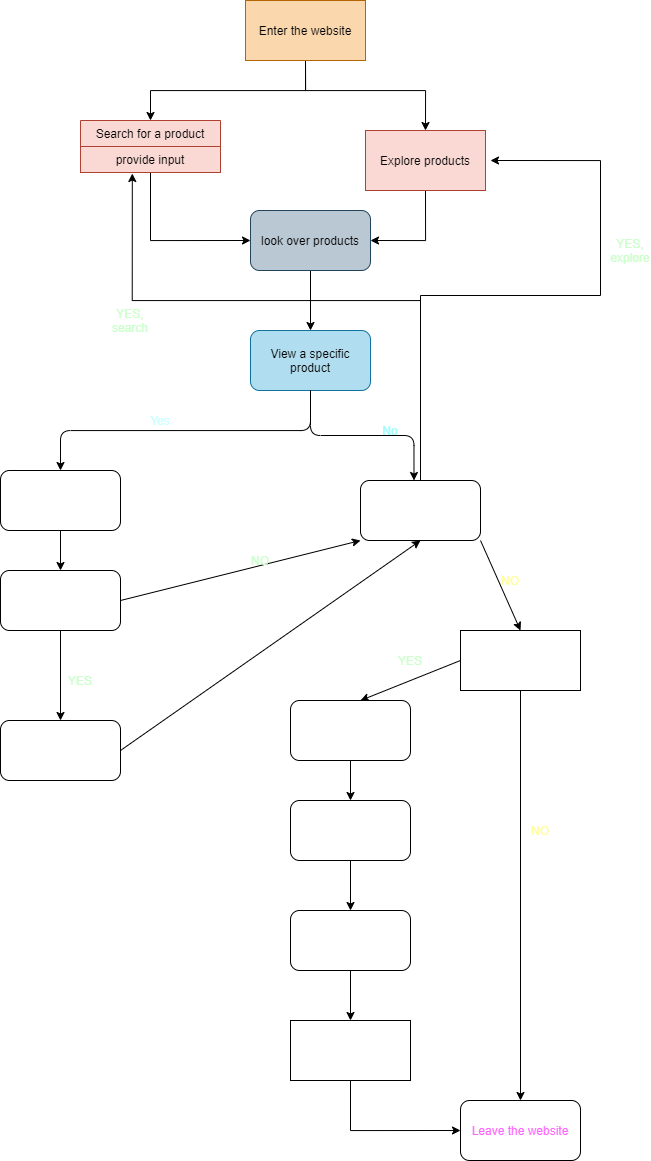

The diagram above was exported from draw.io. Its source (the exported page's mxGraphModel, read from the mxfile embedded in the PNG):
<mxGraphModel dx="808" dy="819" grid="1" gridSize="10" guides="1" tooltips="1" connect="1" arrows="1" fold="1" page="1" pageScale="1" pageWidth="850" pageHeight="1100" math="0" shadow="0">
  <root>
    <mxCell id="0" />
    <mxCell id="1" parent="0" />
    <mxCell id="4" style="edgeStyle=orthogonalEdgeStyle;rounded=0;orthogonalLoop=1;jettySize=auto;html=1;exitX=0.5;exitY=1;exitDx=0;exitDy=0;entryX=0.5;entryY=0;entryDx=0;entryDy=0;" edge="1" parent="1" source="2" target="3">
      <mxGeometry relative="1" as="geometry">
        <Array as="points">
          <mxPoint x="305" y="170" />
          <mxPoint x="425" y="170" />
        </Array>
      </mxGeometry>
    </mxCell>
    <mxCell id="9" style="edgeStyle=orthogonalEdgeStyle;rounded=0;orthogonalLoop=1;jettySize=auto;html=1;exitX=0.5;exitY=1;exitDx=0;exitDy=0;entryX=0.5;entryY=0;entryDx=0;entryDy=0;fontColor=#000000;" edge="1" parent="1" source="2" target="5">
      <mxGeometry relative="1" as="geometry">
        <Array as="points">
          <mxPoint x="305" y="170" />
          <mxPoint x="150" y="170" />
        </Array>
      </mxGeometry>
    </mxCell>
    <mxCell id="2" value="&lt;font color=&quot;#000000&quot;&gt;Enter the website&lt;/font&gt;" style="rounded=0;whiteSpace=wrap;html=1;fillColor=#fad7ac;strokeColor=#b46504;" vertex="1" parent="1">
      <mxGeometry x="245" y="80" width="120" height="60" as="geometry" />
    </mxCell>
    <mxCell id="11" style="edgeStyle=orthogonalEdgeStyle;rounded=0;orthogonalLoop=1;jettySize=auto;html=1;exitX=0.5;exitY=1;exitDx=0;exitDy=0;entryX=1;entryY=0.5;entryDx=0;entryDy=0;fontColor=#000000;" edge="1" parent="1" source="3" target="10">
      <mxGeometry relative="1" as="geometry" />
    </mxCell>
    <mxCell id="3" value="&lt;font color=&quot;#000000&quot;&gt;Explore products&lt;/font&gt;" style="rounded=0;whiteSpace=wrap;html=1;fillColor=#fad9d5;strokeColor=#ae4132;" vertex="1" parent="1">
      <mxGeometry x="365" y="210" width="120" height="60" as="geometry" />
    </mxCell>
    <mxCell id="12" style="edgeStyle=orthogonalEdgeStyle;rounded=0;orthogonalLoop=1;jettySize=auto;html=1;exitX=0.5;exitY=1;exitDx=0;exitDy=0;entryX=0;entryY=0.5;entryDx=0;entryDy=0;fontColor=#000000;" edge="1" parent="1" source="5" target="10">
      <mxGeometry relative="1" as="geometry" />
    </mxCell>
    <mxCell id="5" value="Search for a product" style="swimlane;fontStyle=0;childLayout=stackLayout;horizontal=1;startSize=26;horizontalStack=0;resizeParent=1;resizeParentMax=0;resizeLast=0;collapsible=1;marginBottom=0;fillColor=#fad9d5;strokeColor=#ae4132;fontColor=#000000;" vertex="1" parent="1">
      <mxGeometry x="80" y="200" width="140" height="52" as="geometry">
        <mxRectangle x="80" y="200" width="140" height="26" as="alternateBounds" />
      </mxGeometry>
    </mxCell>
    <mxCell id="6" value="provide input" style="text;strokeColor=#ae4132;fillColor=#fad9d5;align=center;verticalAlign=top;spacingLeft=4;spacingRight=4;overflow=hidden;rotatable=0;points=[[0,0.5],[1,0.5]];portConstraint=eastwest;fontColor=#000000;" vertex="1" parent="5">
      <mxGeometry y="26" width="140" height="26" as="geometry" />
    </mxCell>
    <mxCell id="13" style="edgeStyle=orthogonalEdgeStyle;rounded=0;orthogonalLoop=1;jettySize=auto;html=1;exitX=0.5;exitY=1;exitDx=0;exitDy=0;fontColor=#000000;" edge="1" parent="1" source="10" target="14">
      <mxGeometry relative="1" as="geometry">
        <mxPoint x="310" y="400" as="targetPoint" />
      </mxGeometry>
    </mxCell>
    <mxCell id="10" value="&lt;font color=&quot;#000000&quot;&gt;look over products&lt;/font&gt;" style="rounded=1;whiteSpace=wrap;html=1;align=center;fillColor=#bac8d3;strokeColor=#23445d;" vertex="1" parent="1">
      <mxGeometry x="250" y="290" width="120" height="60" as="geometry" />
    </mxCell>
    <mxCell id="14" value="&lt;font color=&quot;#000000&quot;&gt;View a specific product&lt;/font&gt;" style="rounded=1;whiteSpace=wrap;html=1;align=center;fillColor=#b1ddf0;strokeColor=#10739e;" vertex="1" parent="1">
      <mxGeometry x="250" y="410" width="120" height="60" as="geometry" />
    </mxCell>
    <mxCell id="16" value="" style="endArrow=classic;html=1;fontColor=#000000;exitX=0.5;exitY=1;exitDx=0;exitDy=0;entryX=0.5;entryY=0;entryDx=0;entryDy=0;edgeStyle=orthogonalEdgeStyle;" edge="1" parent="1" source="14" target="21">
      <mxGeometry width="50" height="50" relative="1" as="geometry">
        <mxPoint x="450" y="510" as="sourcePoint" />
        <mxPoint x="170" y="550" as="targetPoint" />
      </mxGeometry>
    </mxCell>
    <mxCell id="17" value="&lt;font color=&quot;#ccffff&quot;&gt;Yes&lt;/font&gt;" style="text;html=1;strokeColor=none;fillColor=none;align=center;verticalAlign=middle;whiteSpace=wrap;rounded=0;fontColor=#000000;" vertex="1" parent="1">
      <mxGeometry x="140" y="490" width="40" height="20" as="geometry" />
    </mxCell>
    <mxCell id="18" value="" style="endArrow=classic;html=1;fontColor=#000000;exitX=0.5;exitY=1;exitDx=0;exitDy=0;edgeStyle=orthogonalEdgeStyle;" edge="1" parent="1" source="14">
      <mxGeometry width="50" height="50" relative="1" as="geometry">
        <mxPoint x="290" y="430" as="sourcePoint" />
        <mxPoint x="413.5" y="560" as="targetPoint" />
      </mxGeometry>
    </mxCell>
    <mxCell id="20" value="&lt;font color=&quot;#99ffff&quot;&gt;No&lt;/font&gt;" style="text;html=1;strokeColor=none;fillColor=none;align=center;verticalAlign=middle;whiteSpace=wrap;rounded=0;fontColor=#000000;" vertex="1" parent="1">
      <mxGeometry x="370" y="500" width="40" height="20" as="geometry" />
    </mxCell>
    <mxCell id="32" style="edgeStyle=none;rounded=0;orthogonalLoop=1;jettySize=auto;html=1;exitX=0.5;exitY=1;exitDx=0;exitDy=0;entryX=0.5;entryY=0;entryDx=0;entryDy=0;fontColor=#000000;" edge="1" parent="1" source="21" target="31">
      <mxGeometry relative="1" as="geometry" />
    </mxCell>
    <mxCell id="21" value="&lt;font color=&quot;#ffffff&quot;&gt;open product web page&lt;/font&gt;" style="rounded=1;whiteSpace=wrap;html=1;fontColor=#000000;align=center;" vertex="1" parent="1">
      <mxGeometry y="550" width="120" height="60" as="geometry" />
    </mxCell>
    <mxCell id="27" style="edgeStyle=none;rounded=0;orthogonalLoop=1;jettySize=auto;html=1;exitX=1;exitY=1;exitDx=0;exitDy=0;entryX=0.5;entryY=0;entryDx=0;entryDy=0;fontColor=#000000;" edge="1" parent="1" source="24" target="26">
      <mxGeometry relative="1" as="geometry" />
    </mxCell>
    <mxCell id="56" style="edgeStyle=orthogonalEdgeStyle;rounded=0;orthogonalLoop=1;jettySize=auto;html=1;exitX=0.5;exitY=0;exitDx=0;exitDy=0;fontColor=#000000;" edge="1" parent="1" source="24">
      <mxGeometry relative="1" as="geometry">
        <mxPoint x="490" y="240" as="targetPoint" />
        <Array as="points">
          <mxPoint x="420" y="375" />
          <mxPoint x="600" y="375" />
          <mxPoint x="600" y="240" />
        </Array>
      </mxGeometry>
    </mxCell>
    <mxCell id="60" style="edgeStyle=orthogonalEdgeStyle;rounded=0;orthogonalLoop=1;jettySize=auto;html=1;exitX=0.5;exitY=0;exitDx=0;exitDy=0;entryX=0.37;entryY=1.038;entryDx=0;entryDy=0;entryPerimeter=0;fontColor=#000000;" edge="1" parent="1" source="24" target="6">
      <mxGeometry relative="1" as="geometry">
        <Array as="points">
          <mxPoint x="420" y="380" />
          <mxPoint x="132" y="380" />
        </Array>
      </mxGeometry>
    </mxCell>
    <mxCell id="24" value="&lt;font color=&quot;#ffffff&quot;&gt;continue Shopping ?&lt;/font&gt;" style="rounded=1;whiteSpace=wrap;html=1;fontColor=#000000;align=center;" vertex="1" parent="1">
      <mxGeometry x="360" y="560" width="120" height="60" as="geometry" />
    </mxCell>
    <mxCell id="25" value="&lt;font color=&quot;#ff66ff&quot;&gt;Leave the website&lt;/font&gt;" style="rounded=1;whiteSpace=wrap;html=1;fontColor=#000000;align=center;" vertex="1" parent="1">
      <mxGeometry x="460" y="1180" width="120" height="60" as="geometry" />
    </mxCell>
    <mxCell id="28" style="edgeStyle=none;rounded=0;orthogonalLoop=1;jettySize=auto;html=1;exitX=0.5;exitY=1;exitDx=0;exitDy=0;entryX=0.5;entryY=0;entryDx=0;entryDy=0;fontColor=#000000;" edge="1" parent="1" source="26" target="25">
      <mxGeometry relative="1" as="geometry" />
    </mxCell>
    <mxCell id="42" style="edgeStyle=none;rounded=0;orthogonalLoop=1;jettySize=auto;html=1;exitX=0;exitY=0.5;exitDx=0;exitDy=0;fontColor=#000000;" edge="1" parent="1" source="26">
      <mxGeometry relative="1" as="geometry">
        <mxPoint x="360" y="780" as="targetPoint" />
      </mxGeometry>
    </mxCell>
    <mxCell id="26" value="&lt;font color=&quot;#ffffff&quot;&gt;Checkout?&lt;/font&gt;" style="rounded=0;whiteSpace=wrap;html=1;fontColor=#000000;align=center;" vertex="1" parent="1">
      <mxGeometry x="460" y="710" width="120" height="60" as="geometry" />
    </mxCell>
    <mxCell id="29" value="&lt;font color=&quot;#ffff99&quot;&gt;NO&lt;/font&gt;" style="text;html=1;strokeColor=none;fillColor=none;align=center;verticalAlign=middle;whiteSpace=wrap;rounded=0;fontColor=#000000;" vertex="1" parent="1">
      <mxGeometry x="490" y="650" width="40" height="20" as="geometry" />
    </mxCell>
    <mxCell id="30" value="&lt;font color=&quot;#ffff99&quot;&gt;NO&lt;/font&gt;" style="text;html=1;strokeColor=none;fillColor=none;align=center;verticalAlign=middle;whiteSpace=wrap;rounded=0;fontColor=#000000;" vertex="1" parent="1">
      <mxGeometry x="520" y="900" width="40" height="20" as="geometry" />
    </mxCell>
    <mxCell id="33" style="edgeStyle=none;rounded=0;orthogonalLoop=1;jettySize=auto;html=1;exitX=0.5;exitY=1;exitDx=0;exitDy=0;fontColor=#000000;entryX=0.5;entryY=0;entryDx=0;entryDy=0;" edge="1" parent="1" source="31" target="35">
      <mxGeometry relative="1" as="geometry">
        <mxPoint x="70" y="800" as="targetPoint" />
      </mxGeometry>
    </mxCell>
    <mxCell id="36" style="edgeStyle=none;rounded=0;orthogonalLoop=1;jettySize=auto;html=1;exitX=1;exitY=0.5;exitDx=0;exitDy=0;entryX=0;entryY=1;entryDx=0;entryDy=0;fontColor=#000000;" edge="1" parent="1" source="31" target="24">
      <mxGeometry relative="1" as="geometry" />
    </mxCell>
    <mxCell id="31" value="&lt;font color=&quot;#ffffff&quot;&gt;Add to cart?&lt;/font&gt;" style="rounded=1;whiteSpace=wrap;html=1;fontColor=#000000;align=center;" vertex="1" parent="1">
      <mxGeometry y="650" width="120" height="60" as="geometry" />
    </mxCell>
    <mxCell id="34" value="&lt;font color=&quot;#ccffcc&quot;&gt;YES&lt;/font&gt;" style="text;html=1;strokeColor=none;fillColor=none;align=center;verticalAlign=middle;whiteSpace=wrap;rounded=0;fontColor=#000000;" vertex="1" parent="1">
      <mxGeometry x="60" y="750" width="40" height="20" as="geometry" />
    </mxCell>
    <mxCell id="38" style="edgeStyle=none;rounded=0;orthogonalLoop=1;jettySize=auto;html=1;exitX=1;exitY=0.5;exitDx=0;exitDy=0;entryX=0.5;entryY=1;entryDx=0;entryDy=0;fontColor=#000000;" edge="1" parent="1" source="35" target="24">
      <mxGeometry relative="1" as="geometry" />
    </mxCell>
    <mxCell id="35" value="&lt;font color=&quot;#ffffff&quot;&gt;Add to cart confirmation&lt;/font&gt;" style="rounded=1;whiteSpace=wrap;html=1;fontColor=#000000;align=center;" vertex="1" parent="1">
      <mxGeometry y="800" width="120" height="60" as="geometry" />
    </mxCell>
    <mxCell id="37" value="&lt;font color=&quot;#ccffcc&quot;&gt;NO&lt;/font&gt;" style="text;html=1;strokeColor=none;fillColor=none;align=center;verticalAlign=middle;whiteSpace=wrap;rounded=0;fontColor=#000000;" vertex="1" parent="1">
      <mxGeometry x="240" y="630" width="40" height="20" as="geometry" />
    </mxCell>
    <mxCell id="49" style="edgeStyle=orthogonalEdgeStyle;rounded=0;orthogonalLoop=1;jettySize=auto;html=1;exitX=0.5;exitY=1;exitDx=0;exitDy=0;entryX=0.5;entryY=0;entryDx=0;entryDy=0;fontColor=#000000;" edge="1" parent="1" source="43" target="48">
      <mxGeometry relative="1" as="geometry" />
    </mxCell>
    <mxCell id="43" value="&lt;font color=&quot;#ffffff&quot;&gt;View Cart Screen&lt;/font&gt;" style="rounded=1;whiteSpace=wrap;html=1;fontColor=#000000;align=center;" vertex="1" parent="1">
      <mxGeometry x="290" y="780" width="120" height="60" as="geometry" />
    </mxCell>
    <mxCell id="44" value="&lt;font color=&quot;#ccffcc&quot;&gt;YES&lt;/font&gt;" style="text;html=1;strokeColor=none;fillColor=none;align=center;verticalAlign=middle;whiteSpace=wrap;rounded=0;fontColor=#000000;" vertex="1" parent="1">
      <mxGeometry x="390" y="730" width="40" height="20" as="geometry" />
    </mxCell>
    <mxCell id="47" value="&lt;font color=&quot;#ccffcc&quot;&gt;YES, explore&lt;/font&gt;" style="text;html=1;strokeColor=none;fillColor=none;align=center;verticalAlign=middle;whiteSpace=wrap;rounded=0;fontColor=#000000;" vertex="1" parent="1">
      <mxGeometry x="610" y="320" width="40" height="20" as="geometry" />
    </mxCell>
    <mxCell id="51" style="edgeStyle=orthogonalEdgeStyle;rounded=0;orthogonalLoop=1;jettySize=auto;html=1;exitX=0.5;exitY=1;exitDx=0;exitDy=0;entryX=0.5;entryY=0;entryDx=0;entryDy=0;fontColor=#000000;" edge="1" parent="1" source="48" target="50">
      <mxGeometry relative="1" as="geometry" />
    </mxCell>
    <mxCell id="48" value="&lt;font color=&quot;#ffffff&quot;&gt;View Payment Screen&lt;/font&gt;" style="rounded=1;whiteSpace=wrap;html=1;fontColor=#000000;align=center;" vertex="1" parent="1">
      <mxGeometry x="290" y="880" width="120" height="60" as="geometry" />
    </mxCell>
    <mxCell id="53" style="edgeStyle=orthogonalEdgeStyle;rounded=0;orthogonalLoop=1;jettySize=auto;html=1;exitX=0.5;exitY=1;exitDx=0;exitDy=0;entryX=0.5;entryY=0;entryDx=0;entryDy=0;fontColor=#000000;" edge="1" parent="1" source="50" target="52">
      <mxGeometry relative="1" as="geometry" />
    </mxCell>
    <mxCell id="50" value="&lt;font color=&quot;#ffffff&quot;&gt;Input payment info&lt;/font&gt;" style="rounded=1;whiteSpace=wrap;html=1;fontColor=#000000;align=center;" vertex="1" parent="1">
      <mxGeometry x="290" y="990" width="120" height="60" as="geometry" />
    </mxCell>
    <mxCell id="54" style="edgeStyle=orthogonalEdgeStyle;rounded=0;orthogonalLoop=1;jettySize=auto;html=1;exitX=0.5;exitY=1;exitDx=0;exitDy=0;entryX=0;entryY=0.5;entryDx=0;entryDy=0;fontColor=#000000;" edge="1" parent="1" source="52" target="25">
      <mxGeometry relative="1" as="geometry" />
    </mxCell>
    <mxCell id="52" value="&lt;font color=&quot;#ffffff&quot;&gt;Order confirmation and receive the email&lt;/font&gt;" style="rounded=0;whiteSpace=wrap;html=1;fontColor=#000000;align=center;" vertex="1" parent="1">
      <mxGeometry x="290" y="1100" width="120" height="60" as="geometry" />
    </mxCell>
    <mxCell id="61" value="&lt;font color=&quot;#ccffcc&quot;&gt;YES, search&lt;/font&gt;" style="text;html=1;strokeColor=none;fillColor=none;align=center;verticalAlign=middle;whiteSpace=wrap;rounded=0;fontColor=#000000;" vertex="1" parent="1">
      <mxGeometry x="110" y="390" width="40" height="20" as="geometry" />
    </mxCell>
  </root>
</mxGraphModel>